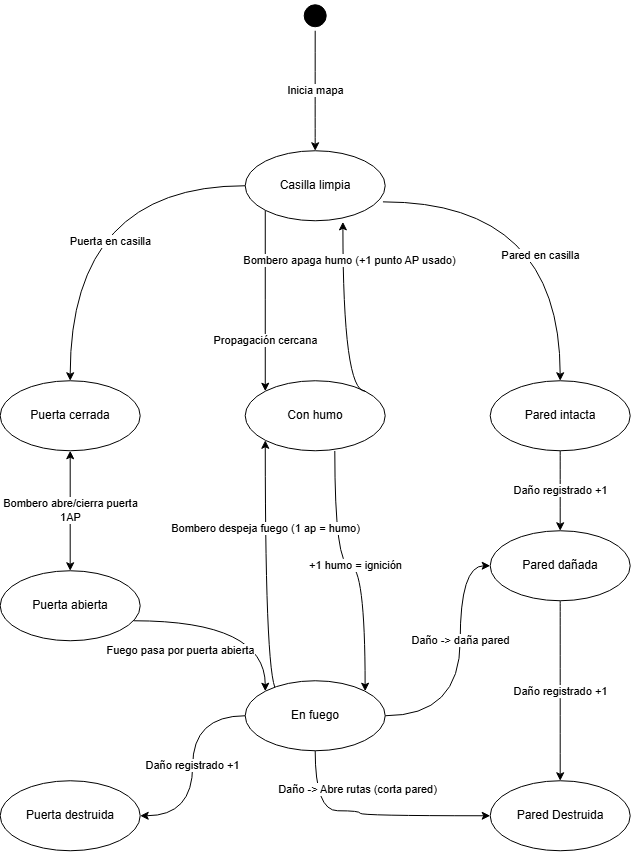

The diagram above was exported from draw.io. Its source (the exported page's mxGraphModel, read from the mxfile embedded in the PNG):
<mxGraphModel dx="2098" dy="1184" grid="1" gridSize="10" guides="1" tooltips="1" connect="1" arrows="1" fold="1" page="1" pageScale="1" pageWidth="850" pageHeight="1100" math="0" shadow="0">
  <root>
    <mxCell id="0" />
    <mxCell id="1" parent="0" />
    <mxCell id="vgUBMGjRReVzkSf0HijP-19" edge="1" parent="1" source="vgUBMGjRReVzkSf0HijP-28" style="edgeStyle=orthogonalEdgeStyle;rounded=0;orthogonalLoop=1;jettySize=auto;html=1;exitX=0.5;exitY=1;exitDx=0;exitDy=0;entryX=0.5;entryY=0;entryDx=0;entryDy=0;curved=1;" target="vgUBMGjRReVzkSf0HijP-23" value="Inicia mapa">
      <mxGeometry relative="1" as="geometry">
        <Array as="points">
          <mxPoint x="425" y="190" />
          <mxPoint x="425" y="190" />
        </Array>
        <mxPoint x="129.9999999999999" y="275" as="sourcePoint" />
        <mxPoint x="265" y="290" as="targetPoint" />
      </mxGeometry>
    </mxCell>
    <mxCell id="vgUBMGjRReVzkSf0HijP-20" edge="1" parent="1" source="vgUBMGjRReVzkSf0HijP-23" style="edgeStyle=orthogonalEdgeStyle;rounded=0;orthogonalLoop=1;jettySize=auto;html=1;entryX=0;entryY=0;entryDx=0;entryDy=0;exitX=0;exitY=1;exitDx=0;exitDy=0;curved=1;" target="vgUBMGjRReVzkSf0HijP-25" value="Propagación cercana">
      <mxGeometry relative="1" x="0.4432" as="geometry">
        <mxPoint as="offset" />
        <Array as="points">
          <mxPoint x="375.5" y="370" />
          <mxPoint x="375.5" y="370" />
        </Array>
        <mxPoint x="335" y="320" as="sourcePoint" />
        <mxPoint x="335" y="400" as="targetPoint" />
      </mxGeometry>
    </mxCell>
    <mxCell id="vgUBMGjRReVzkSf0HijP-21" edge="1" parent="1" source="vgUBMGjRReVzkSf0HijP-23" style="edgeStyle=orthogonalEdgeStyle;rounded=0;orthogonalLoop=1;jettySize=auto;html=1;exitX=0.984;exitY=0.73;exitDx=0;exitDy=0;entryX=0.5;entryY=0;entryDx=0;entryDy=0;curved=1;exitPerimeter=0;" target="vgUBMGjRReVzkSf0HijP-34" value="&lt;div&gt;Pared en casilla&lt;/div&gt;">
      <mxGeometry relative="1" x="0.2916" y="-20" as="geometry">
        <mxPoint as="offset" />
      </mxGeometry>
    </mxCell>
    <mxCell id="vgUBMGjRReVzkSf0HijP-53" edge="1" parent="1" source="vgUBMGjRReVzkSf0HijP-23" style="edgeStyle=orthogonalEdgeStyle;rounded=0;orthogonalLoop=1;jettySize=auto;html=1;exitX=0;exitY=0.5;exitDx=0;exitDy=0;entryX=0.5;entryY=0;entryDx=0;entryDy=0;curved=1;" target="vgUBMGjRReVzkSf0HijP-52" value="Puerta en casilla">
      <mxGeometry relative="1" x="0.2432" y="40" as="geometry">
        <mxPoint as="offset" />
      </mxGeometry>
    </mxCell>
    <mxCell id="vgUBMGjRReVzkSf0HijP-23" parent="1" style="ellipse;whiteSpace=wrap;html=1;" value="Casilla limpia" vertex="1">
      <mxGeometry height="70" width="140" x="355" y="220" as="geometry" />
    </mxCell>
    <mxCell id="vgUBMGjRReVzkSf0HijP-24" edge="1" parent="1" source="vgUBMGjRReVzkSf0HijP-25" style="edgeStyle=orthogonalEdgeStyle;rounded=0;orthogonalLoop=1;jettySize=auto;html=1;entryX=1;entryY=0;entryDx=0;entryDy=0;exitX=0.64;exitY=1.003;exitDx=0;exitDy=0;curved=1;exitPerimeter=0;" target="vgUBMGjRReVzkSf0HijP-27" value="+1 humo = ignición">
      <mxGeometry relative="1" as="geometry" />
    </mxCell>
    <mxCell id="vgUBMGjRReVzkSf0HijP-25" parent="1" style="ellipse;whiteSpace=wrap;html=1;" value="Con humo" vertex="1">
      <mxGeometry height="70" width="140" x="355" y="450" as="geometry" />
    </mxCell>
    <mxCell id="vgUBMGjRReVzkSf0HijP-26" edge="1" parent="1" source="vgUBMGjRReVzkSf0HijP-27" style="edgeStyle=orthogonalEdgeStyle;rounded=0;orthogonalLoop=1;jettySize=auto;html=1;entryX=0;entryY=0.5;entryDx=0;entryDy=0;curved=1;exitX=1;exitY=0.5;exitDx=0;exitDy=0;" target="vgUBMGjRReVzkSf0HijP-30" value="Daño -&amp;gt; daña pared">
      <mxGeometry relative="1" x="0.1765" as="geometry">
        <mxPoint as="offset" />
        <Array as="points">
          <mxPoint x="570" y="785" />
          <mxPoint x="570" y="635" />
        </Array>
        <mxPoint x="520" y="600" as="sourcePoint" />
      </mxGeometry>
    </mxCell>
    <mxCell id="vgUBMGjRReVzkSf0HijP-40" edge="1" parent="1" source="vgUBMGjRReVzkSf0HijP-27" style="edgeStyle=orthogonalEdgeStyle;rounded=0;orthogonalLoop=1;jettySize=auto;html=1;entryX=0;entryY=1;entryDx=0;entryDy=0;curved=1;exitX=0.299;exitY=0.081;exitDx=0;exitDy=0;exitPerimeter=0;" target="vgUBMGjRReVzkSf0HijP-25" value="Bombero despeja fuego (1 ap = humo)">
      <mxGeometry relative="1" x="0.3786" as="geometry">
        <mxPoint as="offset" />
        <Array as="points">
          <mxPoint x="400" y="755.7" />
          <mxPoint x="400" y="760.3" />
        </Array>
        <mxPoint x="80" y="510" as="sourcePoint" />
      </mxGeometry>
    </mxCell>
    <mxCell id="vgUBMGjRReVzkSf0HijP-44" edge="1" parent="1" source="vgUBMGjRReVzkSf0HijP-27" style="edgeStyle=orthogonalEdgeStyle;rounded=0;orthogonalLoop=1;jettySize=auto;html=1;entryX=0;entryY=0.5;entryDx=0;entryDy=0;curved=1;exitX=0.5;exitY=1;exitDx=0;exitDy=0;" target="vgUBMGjRReVzkSf0HijP-42" value="&lt;span style=&quot;color: rgb(0, 0, 0); font-family: Helvetica; font-size: 11px; font-style: normal; font-variant-ligatures: normal; font-variant-caps: normal; font-weight: 400; letter-spacing: normal; orphans: 2; text-align: center; text-indent: 0px; text-transform: none; widows: 2; word-spacing: 0px; -webkit-text-stroke-width: 0px; white-space: nowrap; background-color: rgb(255, 255, 255); text-decoration-thickness: initial; text-decoration-style: initial; text-decoration-color: initial; float: none; display: inline !important;&quot;&gt;Daño -&amp;gt; Abre rutas (corta pared)&lt;/span&gt;">
      <mxGeometry relative="1" x="-0.1463" y="20" as="geometry">
        <mxPoint y="-1" as="offset" />
        <Array as="points">
          <mxPoint x="425" y="880" />
          <mxPoint x="470" y="880" />
          <mxPoint x="470" y="885" />
        </Array>
        <mxPoint x="110" y="495" as="sourcePoint" />
      </mxGeometry>
    </mxCell>
    <mxCell id="vgUBMGjRReVzkSf0HijP-60" edge="1" parent="1" source="vgUBMGjRReVzkSf0HijP-27" style="edgeStyle=orthogonalEdgeStyle;rounded=0;orthogonalLoop=1;jettySize=auto;html=1;exitX=0;exitY=0.5;exitDx=0;exitDy=0;entryX=1;entryY=0.5;entryDx=0;entryDy=0;curved=1;" target="vgUBMGjRReVzkSf0HijP-55" value="Daño registrado +1">
      <mxGeometry relative="1" as="geometry" />
    </mxCell>
    <mxCell id="vgUBMGjRReVzkSf0HijP-27" parent="1" style="ellipse;whiteSpace=wrap;html=1;" value="En fuego" vertex="1">
      <mxGeometry height="70" width="140" x="355" y="750" as="geometry" />
    </mxCell>
    <mxCell id="vgUBMGjRReVzkSf0HijP-28" parent="1" style="ellipse;html=1;shape=startState;fillColor=#000000;" value="" vertex="1">
      <mxGeometry height="30" width="30" x="410" y="70" as="geometry" />
    </mxCell>
    <mxCell id="vgUBMGjRReVzkSf0HijP-46" edge="1" parent="1" source="vgUBMGjRReVzkSf0HijP-30" style="edgeStyle=orthogonalEdgeStyle;rounded=0;orthogonalLoop=1;jettySize=auto;html=1;exitX=0.5;exitY=1;exitDx=0;exitDy=0;curved=1;" target="vgUBMGjRReVzkSf0HijP-42" value="Daño registrado +1">
      <mxGeometry relative="1" as="geometry" />
    </mxCell>
    <mxCell id="vgUBMGjRReVzkSf0HijP-30" parent="1" style="ellipse;whiteSpace=wrap;html=1;" value="Pared dañada" vertex="1">
      <mxGeometry height="70" width="140" x="600" y="600" as="geometry" />
    </mxCell>
    <mxCell id="vgUBMGjRReVzkSf0HijP-33" edge="1" parent="1" source="vgUBMGjRReVzkSf0HijP-34" style="edgeStyle=orthogonalEdgeStyle;rounded=0;orthogonalLoop=1;jettySize=auto;html=1;exitX=0.5;exitY=1;exitDx=0;exitDy=0;entryX=0.5;entryY=0;entryDx=0;entryDy=0;curved=1;" target="vgUBMGjRReVzkSf0HijP-30" value="Daño registrado +1">
      <mxGeometry relative="1" as="geometry" />
    </mxCell>
    <mxCell id="vgUBMGjRReVzkSf0HijP-34" parent="1" style="ellipse;whiteSpace=wrap;html=1;" value="Pared intacta" vertex="1">
      <mxGeometry height="70" width="140" x="600" y="450" as="geometry" />
    </mxCell>
    <mxCell id="vgUBMGjRReVzkSf0HijP-42" parent="1" style="ellipse;whiteSpace=wrap;html=1;" value="Pared Destruida" vertex="1">
      <mxGeometry height="70" width="140" x="600" y="850" as="geometry" />
    </mxCell>
    <mxCell id="vgUBMGjRReVzkSf0HijP-51" edge="1" parent="1" source="vgUBMGjRReVzkSf0HijP-25" style="edgeStyle=orthogonalEdgeStyle;rounded=0;orthogonalLoop=1;jettySize=auto;html=1;exitX=1;exitY=0;exitDx=0;exitDy=0;entryX=0.698;entryY=1.016;entryDx=0;entryDy=0;entryPerimeter=0;curved=1;" target="vgUBMGjRReVzkSf0HijP-23" value="&lt;span style=&quot;color: rgb(0, 0, 0); font-family: Helvetica; font-size: 11px; font-style: normal; font-variant-ligatures: normal; font-variant-caps: normal; font-weight: 400; letter-spacing: normal; orphans: 2; text-align: center; text-indent: 0px; text-transform: none; widows: 2; word-spacing: 0px; -webkit-text-stroke-width: 0px; white-space: nowrap; background-color: rgb(255, 255, 255); text-decoration-thickness: initial; text-decoration-style: initial; text-decoration-color: initial; float: none; display: inline !important;&quot;&gt;Bombero apaga humo (+1 punto AP usado)&lt;/span&gt;">
      <mxGeometry relative="1" x="0.5928" y="-7" as="geometry">
        <mxPoint as="offset" />
        <Array as="points">
          <mxPoint x="452.7" y="460.3" />
        </Array>
      </mxGeometry>
    </mxCell>
    <mxCell id="vgUBMGjRReVzkSf0HijP-59" edge="1" parent="1" source="vgUBMGjRReVzkSf0HijP-52" style="edgeStyle=orthogonalEdgeStyle;rounded=0;orthogonalLoop=1;jettySize=auto;html=1;exitX=0.5;exitY=1;exitDx=0;exitDy=0;entryX=0.5;entryY=0;entryDx=0;entryDy=0;startArrow=classic;startFill=1;" target="vgUBMGjRReVzkSf0HijP-54" value="Bombero abre/cierra puerta&lt;div&gt;1AP&lt;/div&gt;">
      <mxGeometry relative="1" as="geometry" />
    </mxCell>
    <mxCell id="vgUBMGjRReVzkSf0HijP-52" parent="1" style="ellipse;whiteSpace=wrap;html=1;" value="Puerta cerrada" vertex="1">
      <mxGeometry height="70" width="140" x="110" y="450" as="geometry" />
    </mxCell>
    <mxCell id="vgUBMGjRReVzkSf0HijP-61" edge="1" parent="1" source="vgUBMGjRReVzkSf0HijP-54" style="edgeStyle=orthogonalEdgeStyle;rounded=0;orthogonalLoop=1;jettySize=auto;html=1;entryX=0;entryY=0;entryDx=0;entryDy=0;curved=1;" target="vgUBMGjRReVzkSf0HijP-27" value="Fuego pasa por puerta abierta">
      <mxGeometry relative="1" x="-0.5382" y="-30" as="geometry">
        <mxPoint as="offset" />
        <Array as="points">
          <mxPoint x="375.5" y="690" />
        </Array>
      </mxGeometry>
    </mxCell>
    <mxCell id="vgUBMGjRReVzkSf0HijP-54" parent="1" style="ellipse;whiteSpace=wrap;html=1;" value="Puerta abierta" vertex="1">
      <mxGeometry height="70" width="140" x="110" y="640" as="geometry" />
    </mxCell>
    <mxCell id="vgUBMGjRReVzkSf0HijP-55" parent="1" style="ellipse;whiteSpace=wrap;html=1;" value="Puerta destruida" vertex="1">
      <mxGeometry height="70" width="140" x="110" y="850" as="geometry" />
    </mxCell>
  </root>
</mxGraphModel>